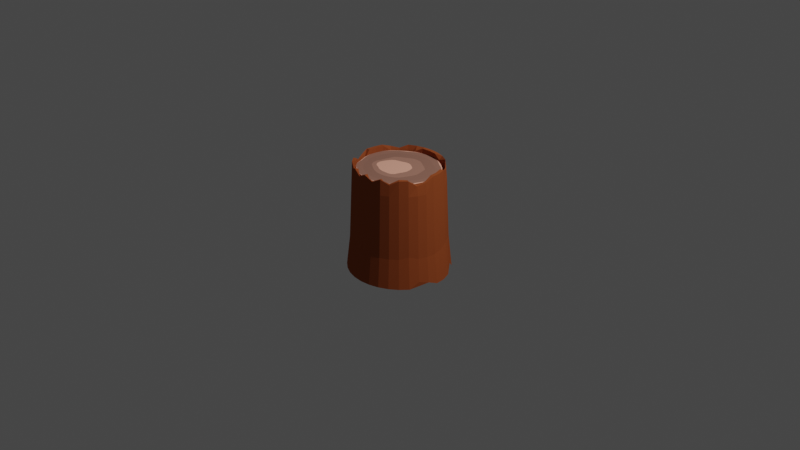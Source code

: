 # Source: tronc.blend  (saved by Blender 2.81.16; exported with 4.5.12 LTS)
import bpy
from mathutils import Matrix  # noqa: F401  (used for matrix-valued properties, if any)

bpy.ops.wm.read_factory_settings(use_empty=True)
scene = bpy.context.scene
scene.name = 'Scene'

# ---- collections
col_collection = bpy.data.collections.new('Collection'); scene.collection.children.link(col_collection)

# ---- materials (node trees are filled in below, after node groups)
mat_material_002 = bpy.data.materials.new('Material.002')
mat_material_002.use_transparent_shadow = False
mat_material_002.diffuse_color = (0.3515, 0.08438, 0.02624, 1.0)
mat_material_003 = bpy.data.materials.new('Material.003')
mat_material_003.use_transparent_shadow = False
mat_material_003.diffuse_color = (1.0, 0.4857, 0.3517, 1.0)
mat_material_004 = bpy.data.materials.new('Material.004')
mat_material_004.use_transparent_shadow = False
mat_material_004.diffuse_color = (0.3493, 0.1738, 0.1277, 1.0)
mat_material_005 = bpy.data.materials.new('Material.005')
mat_material_005.use_transparent_shadow = False
mat_material_005.diffuse_color = (0.3299, 0.1644, 0.1209, 1.0)
mat_material_006 = bpy.data.materials.new('Material.006')
mat_material_006.use_transparent_shadow = False
mat_material_006.diffuse_color = (0.4412, 0.2181, 0.1597, 1.0)

# ---- material node trees

# ---- world
world_world = bpy.data.worlds.new('World'); scene.world = world_world
world_world.use_nodes = True; world_world.node_tree.nodes.clear()
_N = world_world.node_tree.nodes; _L = world_world.node_tree.links
n0 = _N.new('ShaderNodeOutputWorld'); n0.name = 'World Output'; n0.location = (300, 300)
n1 = _N.new('ShaderNodeBackground'); n1.name = 'Background'; n1.location = (10, 300)
n1.inputs[0].default_value = (0.05088, 0.05088, 0.05088, 1.0)
_L.new(n1.outputs[0], n0.inputs[0])
n0.is_active_output = True
world_world.color = (0.05088, 0.05088, 0.05088)
world_world.use_sun_shadow = False
world_world.sun_shadow_jitter_overblur = 0.0

# ---- cameras
cam_camera = bpy.data.cameras.new('Camera')
cam_camera.clip_end = 100.0
cam_camera.ortho_scale = 7.314

# ---- lights
light_light = bpy.data.lights.new('Light', 'POINT')
light_light.transmission_factor = 0.0
light_light.energy = 1000.0
light_light.shadow_soft_size = 0.1
light_light.shadow_maximum_resolution = 0.006
light_light.use_absolute_resolution = True

# ---- meshes
me_cylinder = bpy.data.meshes.new('Cylinder')
me_cylinder.from_pydata([(1.995e-08, 0.8319, -0.6287), (3.33e-08, 0.7194, 0.78), (0.1623, 0.8159, -0.6287), (0.1403, 0.7056, 0.78), (0.3183, 0.7685, -0.6287), (0.277, 0.6685, 0.7337), (0.4622, 0.6917, -0.6287), (0.4077, 0.6097, 0.6248), (0.5882, 0.5882, -0.6287), (0.5191, 0.519, 0.6269), (0.6539, 0.4373, -0.1858), (0.6082, 0.4067, 0.6643), (0.7648, 0.3166, -0.5873), (0.6676, 0.2765, 0.787), (0.8159, 0.1623, -0.6287), (0.7057, 0.1404, 0.7802), (0.8319, 1.14e-07, -0.6287), (0.7194, 1.382e-07, 0.78), (0.8081, -0.1607, -0.5514), (0.7173, -0.143, 0.6305), (0.7531, -0.3122, -0.469), (0.6776, -0.2806, 0.6003), (0.6917, -0.4622, -0.6287), (0.5987, -0.4, 0.7732), (0.5882, -0.5882, -0.6287), (0.5087, -0.5087, 0.78), (0.4622, -0.6917, -0.6287), (0.4073, -0.6096, 0.6148), (0.3183, -0.7685, -0.6287), (0.2756, -0.6653, 0.7719), (0.1623, -0.8159, -0.6287), (0.1435, -0.7214, 0.6036), (-2.511e-07, -0.8319, -0.6287), (-2.011e-07, -0.7194, 0.78), (-0.1623, -0.8159, -0.6287), (-0.1435, -0.7214, 0.6043), (-0.3183, -0.7685, -0.6287), (-0.2756, -0.6654, 0.7713), (-0.4622, -0.6917, -0.6287), (-0.4073, -0.6096, 0.6148), (-0.5882, -0.5882, -0.6287), (-0.5087, -0.5087, 0.78), (-0.6917, -0.4622, -0.6287), (-0.5986, -0.4, 0.7737), (-0.754, -0.3123, -0.4781), (-0.6776, -0.2806, 0.6007), (-0.8074, -0.1604, -0.5443), (-0.7173, -0.143, 0.6305), (-0.8319, 8.545e-07, -0.6287), (-0.7194, 7.786e-07, 0.78), (-0.8159, 0.1623, -0.6287), (-0.7057, 0.1404, 0.7802), (-0.7649, 0.3168, -0.589), (-0.6676, 0.2765, 0.787), (-0.6539, 0.4372, -0.1851), (-0.608, 0.4062, 0.6689), (-0.5882, 0.5882, -0.6287), (-0.5202, 0.5197, 0.6111), (-0.4622, 0.6917, -0.6287), (-0.4078, 0.6095, 0.6258), (-0.3183, 0.7685, -0.6287), (-0.2772, 0.6688, 0.7297), (-0.1623, 0.8159, -0.6287), (-0.1403, 0.7056, 0.78), (3.773e-08, 0.7194, 0.7137), (0.1403, 0.7056, 0.7137), (0.2744, 0.6627, 0.7156), (0.3977, 0.5952, 0.7017), (0.5074, 0.5073, 0.7024), (0.5974, 0.3991, 0.7119), (0.6665, 0.2761, 0.718), (0.7056, 0.1403, 0.7137), (0.7194, 1.382e-07, 0.7137), (0.7002, -0.1391, 0.7029), (0.6574, -0.2725, 0.6862), (0.598, -0.3996, 0.714), (0.5087, -0.5087, 0.7137), (0.3977, -0.5952, 0.6979), (0.2753, -0.6646, 0.7138), (0.14, -0.7038, 0.6986), (-1.967e-07, -0.7194, 0.7137), (-0.14, -0.7038, 0.6987), (-0.2753, -0.6646, 0.7138), (-0.3977, -0.5952, 0.6979), (-0.5087, -0.5087, 0.7137), (-0.598, -0.3996, 0.714), (-0.6575, -0.2725, 0.6868), (-0.7, -0.139, 0.7024), (-0.7194, 7.786e-07, 0.7137), (-0.7056, 0.1403, 0.7137), (-0.6665, 0.2761, 0.718), (-0.5974, 0.3991, 0.7132), (-0.5074, 0.5073, 0.7001), (-0.3976, 0.595, 0.7015), (-0.2745, 0.6628, 0.7158), (-0.1403, 0.7056, 0.7137), (2.57e-08, 0.7834, 0.78), (0.1528, 0.7684, 0.78), (0.2998, 0.7238, 0.78), (0.4351, 0.6513, 0.7797), (0.5407, 0.5409, 0.7417), (0.6397, 0.4269, 0.7592), (0.7261, 0.3007, 0.7854), (0.7684, 0.1528, 0.78), (0.7834, 1.248e-07, 0.78), (0.7494, -0.1483, 0.7448), (0.6974, -0.2896, 0.7086), (0.6491, -0.4338, 0.779), (0.554, -0.554, 0.78), (0.4237, -0.6341, 0.733), (0.2991, -0.7223, 0.7792), (0.1487, -0.748, 0.7268), (-2.296e-07, -0.7834, 0.78), (-0.1487, -0.748, 0.7271), (-0.2992, -0.7223, 0.7793), (-0.4237, -0.634, 0.7329), (-0.554, -0.554, 0.78), (-0.6491, -0.4338, 0.779), (-0.698, -0.2897, 0.7108), (-0.7492, -0.1482, 0.7439), (-0.7834, 8.222e-07, 0.78), (-0.7684, 0.1528, 0.78), (-0.7261, 0.3008, 0.7854), (-0.6405, 0.4276, 0.7634), (-0.5399, 0.5404, 0.7362), (-0.4351, 0.6513, 0.7797), (-0.2998, 0.7238, 0.78), (-0.1528, 0.7684, 0.78), (2.57e-08, 0.7834, 0.78), (0.1528, 0.7684, 0.78), (0.2998, 0.7238, 0.78), (0.4352, 0.6514, 0.7795), (0.5488, 0.5488, 0.729), (0.6478, 0.4325, 0.7439), (0.7261, 0.3007, 0.7854), (0.7684, 0.1528, 0.78), (0.7834, 1.248e-07, 0.78), (0.7597, -0.1506, 0.7202), (0.7111, -0.295, 0.6965), (0.6509, -0.4349, 0.7742), (0.554, -0.554, 0.78), (0.43, -0.6435, 0.7185), (0.2996, -0.7234, 0.7762), (0.151, -0.7594, 0.7187), (-2.296e-07, -0.7834, 0.78), (-0.151, -0.7595, 0.719), (-0.2996, -0.7234, 0.7761), (-0.43, -0.6435, 0.7183), (-0.554, -0.554, 0.78), (-0.6509, -0.4349, 0.7742), (-0.7115, -0.2951, 0.6985), (-0.7596, -0.1505, 0.7196), (-0.7834, 8.222e-07, 0.78), (-0.7684, 0.1528, 0.78), (-0.7261, 0.3008, 0.7854), (-0.6482, 0.4329, 0.7475), (-0.5483, 0.5485, 0.7252), (-0.4352, 0.6514, 0.7795), (-0.2998, 0.7238, 0.78), (-0.1528, 0.7684, 0.78), (1.115e-08, 0.9059, -0.6531), (0.1767, 0.8885, -0.6531), (0.3467, 0.837, -0.6531), (0.5033, 0.7532, -0.6531), (0.6406, 0.6406, -0.6531), (0.732, 0.4892, -0.5497), (0.8344, 0.3456, -0.6417), (0.8885, 0.1767, -0.6531), (0.9059, 9.854e-08, -0.6531), (0.8763, -0.1741, -0.6023), (0.8176, -0.339, -0.5686), (0.7532, -0.5033, -0.6531), (0.6406, -0.6406, -0.6531), (0.5033, -0.7532, -0.6531), (0.3467, -0.837, -0.6531), (0.1767, -0.8885, -0.6531), (-2.84e-07, -0.9059, -0.6531), (-0.1767, -0.8885, -0.6531), (-0.3467, -0.8369, -0.6531), (-0.5033, -0.7532, -0.6531), (-0.6406, -0.6406, -0.6531), (-0.7532, -0.5033, -0.6531), (-0.8183, -0.3391, -0.5714), (-0.8755, -0.1738, -0.5989), (-0.9059, 9.049e-07, -0.6531), (-0.8885, 0.1767, -0.6531), (-0.8344, 0.3456, -0.6417), (-0.732, 0.4892, -0.5497), (-0.6406, 0.6406, -0.6531), (-0.5033, 0.7532, -0.6531), (-0.3467, 0.837, -0.6531), (-0.1767, 0.8885, -0.6531), (-0.5967, -0.5967, -0.2565), (-0.4688, -0.7016, -0.2602), (0.827, 0.1644, -0.2335), (0.7769, 0.3214, -0.1983), (-0.7012, -0.4685, -0.2253), (0.8439, 1.118e-07, -0.2602), (-0.7796, -0.3229, -0.2602), (0.8276, -0.1646, -0.2602), (-0.8276, -0.1646, -0.2602), (0.7796, -0.3229, -0.2602), (-0.8439, 8.629e-07, -0.2602), (0.7012, -0.4685, -0.2256), (-0.827, 0.1644, -0.2335), (0.5967, -0.5967, -0.2561), (-0.7769, 0.3214, -0.1983), (0.4688, -0.7016, -0.2602), (-0.6954, 0.4646, -0.1776), (0.3229, -0.7796, -0.2602), (0.1646, 0.8276, -0.2602), (2.046e-08, 0.8439, -0.2602), (-0.5957, 0.5959, -0.2132), (0.1646, -0.8276, -0.2602), (0.3229, 0.7796, -0.2602), (-0.4688, 0.7016, -0.2601), (-2.545e-07, -0.8439, -0.2602), (0.4688, 0.7016, -0.2601), (-0.3229, 0.7796, -0.2602), (-0.1646, -0.8276, -0.2602), (0.5958, 0.5959, -0.2143), (-0.1646, 0.8276, -0.2602), (-0.3229, -0.7796, -0.2602), (0.6954, 0.4646, -0.1778), (0.1403, 0.7056, 0.7137), (3.773e-08, 0.7194, 0.7137), (0.2742, 0.6621, 0.7138), (0.3947, 0.591, 0.7122), (0.5049, 0.5049, 0.7134), (0.5959, 0.398, 0.717), (0.6665, 0.2761, 0.718), (0.7056, 0.1403, 0.7137), (0.7194, 1.382e-07, 0.7137), (0.6948, -0.1377, 0.7125), (0.6479, -0.2687, 0.7082), (0.598, -0.3996, 0.7137), (0.5087, -0.5087, 0.7137), (0.3949, -0.591, 0.7112), (0.2753, -0.6646, 0.7137), (0.1393, -0.7003, 0.7117), (-1.967e-07, -0.7194, 0.7137), (-0.1393, -0.7003, 0.7118), (-0.2753, -0.6646, 0.7137), (-0.3949, -0.591, 0.7112), (-0.5087, -0.5087, 0.7137), (-0.598, -0.3996, 0.7137), (-0.6476, -0.2686, 0.7084), (-0.6945, -0.1375, 0.7124), (-0.7194, 7.786e-07, 0.7137), (-0.7056, 0.1403, 0.7137), (-0.6665, 0.2761, 0.718), (-0.5954, 0.3978, 0.7172), (-0.5037, 0.5037, 0.7131), (-0.3945, 0.5909, 0.7121), (-0.274, 0.6619, 0.7137), (-0.1403, 0.7056, 0.7137), (0.003965, 0.01896, 0.7137), (-0.000427, 0.0274, 0.7137), (-0.007564, 0.03218, 0.7137), (-0.01803, 0.03926, 0.7137), (-0.03412, 0.04701, 0.7137), (-0.08461, 0.07486, 0.7137), (-0.2008, 0.1047, 0.7137), (-0.2684, 0.08536, 0.7137), (-0.3079, 0.04115, 0.7137), (-0.3343, -0.01556, 0.7137), (-0.3472, -0.08, 0.7137), (-0.3342, -0.1429, 0.7137), (-0.2901, -0.1938, 0.7137), (-0.2167, -0.226, 0.7137), (-0.1688, -0.2583, 0.7137), (-0.1151, -0.2779, 0.7137), (-0.05986, -0.2857, 0.7137), (-0.006905, -0.284, 0.7137), (0.04245, -0.2789, 0.7137), (0.08148, -0.2523, 0.7137), (0.09084, -0.1819, 0.7137), (0.03705, -0.03768, 0.7137), (0.02836, -0.01863, 0.7137), (0.02479, -0.009834, 0.7137), (0.02226, -0.003942, 0.7137), (0.02024, 0.0005046, 0.7137), (0.01854, 0.004194, 0.7137), (0.01649, 0.007347, 0.7137), (0.01394, 0.009856, 0.7137), (0.01121, 0.01174, 0.7137), (0.007948, 0.01198, 0.7137), (0.006628, 0.01536, 0.7137), (3.773e-08, 0.7194, 0.7137), (0.1403, 0.7056, 0.7137), (-0.1403, 0.7056, 0.7137), (-0.2697, 0.6518, 0.7137), (-0.3777, 0.5659, 0.7136), (-0.4939, 0.494, 0.7147), (-0.5865, 0.3915, 0.7172), (-0.6665, 0.2761, 0.718), (-0.7056, 0.1403, 0.7137), (-0.7194, 7.786e-07, 0.7137), (-0.6786, -0.134, 0.7136), (-0.6264, -0.2601, 0.7132), (-0.5973, -0.3992, 0.7137), (-0.5087, -0.5087, 0.7137), (-0.3847, -0.5758, 0.7134), (-0.2752, -0.6643, 0.7137), (-0.1364, -0.6858, 0.7135), (-1.967e-07, -0.7194, 0.7137), (0.1364, -0.6858, 0.7135), (0.2752, -0.6643, 0.7137), (0.3847, -0.5758, 0.7134), (0.5087, -0.5087, 0.7137), (0.5974, -0.3992, 0.7137), (0.6265, -0.26, 0.713), (0.6784, -0.1339, 0.7136), (0.7194, 1.382e-07, 0.7137), (0.7056, 0.1403, 0.7137), (0.6665, 0.2761, 0.718), (0.5864, 0.3914, 0.7172), (0.4937, 0.4938, 0.7146), (0.3784, 0.5674, 0.7136), (0.2688, 0.6504, 0.7137), (-1.588e-08, 0.6048, 0.7137), (0.118, 0.5932, 0.7137), (-0.118, 0.5932, 0.7137), (-0.2246, 0.5432, 0.7137), (-0.3215, 0.4802, 0.7137), (-0.4258, 0.4256, 0.7137), (-0.5029, 0.336, 0.7137), (-0.5589, 0.2315, 0.7138), (-0.5931, 0.118, 0.7137), (-0.6048, 6.804e-07, 0.7137), (-0.5893, -0.1171, 0.7137), (-0.5373, -0.2224, 0.7137), (-0.4914, -0.329, 0.7137), (-0.4277, -0.4277, 0.7137), (-0.336, -0.5029, 0.7137), (-0.2315, -0.5588, 0.7137), (-0.118, -0.5932, 0.7137), (-1.722e-07, -0.6048, 0.7137), (0.118, -0.5932, 0.7137), (0.2315, -0.5588, 0.7137), (0.336, -0.5029, 0.7137), (0.4277, -0.4277, 0.7137), (0.4927, -0.3295, 0.7137), (0.5363, -0.2217, 0.7137), (0.5888, -0.1169, 0.7137), (0.6048, 1.138e-07, 0.7137), (0.5931, 0.118, 0.7137), (0.5589, 0.2315, 0.7138), (0.5029, 0.336, 0.7137), (0.4258, 0.4256, 0.7137), (0.3221, 0.4817, 0.7137), (0.2236, 0.5417, 0.7137), (-1.128e-07, 0.4345, 0.7137), (0.08469, 0.4259, 0.7137), (-0.0847, 0.4259, 0.7137), (-0.1591, 0.3855, 0.7137), (-0.2295, 0.3419, 0.7137), (-0.3011, 0.2997, 0.7137), (-0.3607, 0.241, 0.7137), (-0.3842, 0.1602, 0.7137), (-0.4055, 0.08044, 0.7137), (-0.4178, -0.001263, 0.7137), (-0.4483, -0.09327, 0.7137), (-0.435, -0.1822, 0.7137), (-0.3897, -0.2588, 0.7137), (-0.3121, -0.3117, 0.7137), (-0.2414, -0.3613, 0.7137), (-0.1663, -0.4015, 0.7137), (-0.08477, -0.4262, 0.7137), (-1.703e-07, -0.4345, 0.7137), (0.08477, -0.4262, 0.7137), (0.1663, -0.4015, 0.7137), (0.2414, -0.3613, 0.7137), (0.3042, -0.3056, 0.7137), (0.3401, -0.2308, 0.7137), (0.3705, -0.1549, 0.7137), (0.3984, -0.07967, 0.7137), (0.413, -0.001342, 0.7137), (0.4008, 0.0797, 0.7137), (0.3816, 0.1594, 0.7137), (0.3602, 0.2408, 0.7137), (0.2959, 0.2953, 0.7137), (0.2251, 0.3375, 0.7137), (0.1566, 0.3818, 0.7137), (-0.0009434, 0.2256, 0.7137), (0.04203, 0.2169, 0.7137), (-0.04539, 0.2234, 0.7137), (-0.08846, 0.21, 0.7137), (-0.1325, 0.1928, 0.7137), (-0.1858, 0.1773, 0.7137), (-0.2534, 0.1552, 0.7137), (-0.3034, 0.1117, 0.7137), (-0.3352, 0.05419, 0.7137), (-0.3601, -0.01048, 0.7137), (-0.3782, -0.08377, 0.7137), (-0.367, -0.1555, 0.7137), (-0.3226, -0.2142, 0.7137), (-0.2455, -0.2497, 0.7137), (-0.189, -0.2856, 0.7137), (-0.1287, -0.3095, 0.7137), (-0.06578, -0.319, 0.7137), (-0.004082, -0.3164, 0.7137), (0.05596, -0.3159, 0.7137), (0.1126, -0.3008, 0.7137), (0.1542, -0.2565, 0.7137), (0.1728, -0.1836, 0.7137), (0.1925, -0.1328, 0.7137), (0.2068, -0.08747, 0.7137), (0.2167, -0.04427, 0.7137), (0.2147, -0.001016, 0.7137), (0.2077, 0.04127, 0.7137), (0.1965, 0.08221, 0.7137), (0.1804, 0.1209, 0.7137), (0.1509, 0.1506, 0.7137), (0.1161, 0.1743, 0.7137), (0.08033, 0.1971, 0.7137), (-0.4419, -0.6613, 0.5752), (0.7348, 0.3044, 0.5752), (2.467e-08, 0.7953, 0.5752), (-0.5624, -0.5624, 0.5752), (0.7801, 0.1552, 0.5752), (-0.6613, -0.4419, 0.5752), (0.7953, 1.222e-07, 0.5752), (-0.7348, -0.3044, 0.5752), (0.7801, -0.1552, 0.5752), (-0.7801, -0.1552, 0.5752), (0.7348, -0.3044, 0.5752), (-0.7953, 8.302e-07, 0.5752), (0.6613, -0.4419, 0.5752), (-0.7801, 0.1552, 0.5752), (0.5624, -0.5624, 0.5752), (-0.7348, 0.3044, 0.5752), (0.4419, -0.6613, 0.5752), (-0.6613, 0.4419, 0.5752), (0.3044, -0.7348, 0.5752), (0.1552, 0.7801, 0.5752), (-0.5624, 0.5624, 0.5752), (0.1552, -0.7801, 0.5752), (0.3044, 0.7348, 0.5752), (-0.4419, 0.6613, 0.5752), (-2.345e-07, -0.7953, 0.5752), (0.4419, 0.6613, 0.5752), (-0.3044, 0.7348, 0.5752), (-0.1552, -0.7801, 0.5752), (0.5624, 0.5624, 0.5752), (-0.1552, 0.7801, 0.5752), (-0.3044, -0.7348, 0.5752), (0.6613, 0.4419, 0.5752), (-0.574, -0.574, 0.2927), (0.7961, 0.1584, 0.2927), (-0.6749, -0.451, 0.2927), (0.8117, 1.187e-07, 0.2927), (-0.75, -0.3106, 0.2927), (0.7961, -0.1584, 0.2927), (-0.7961, -0.1584, 0.2927), (0.75, -0.3106, 0.2927), (-0.8117, 8.412e-07, 0.2927), (0.6749, -0.451, 0.2927), (-0.7961, 0.1584, 0.2927), (0.574, -0.574, 0.2927), (-0.75, 0.3106, 0.2927), (0.451, -0.6749, 0.2927), (-0.6749, 0.451, 0.2927), (0.3106, -0.75, 0.2927), (0.1584, 0.7961, 0.2927), (-0.574, 0.574, 0.2927), (0.1584, -0.7961, 0.2927), (0.3106, 0.75, 0.2927), (-0.451, 0.6749, 0.2927), (-2.413e-07, -0.8117, 0.2927), (0.451, 0.6749, 0.2927), (-0.3106, 0.75, 0.2927), (-0.1584, -0.7961, 0.2927), (0.574, 0.574, 0.2927), (-0.1584, 0.7961, 0.2927), (-0.3106, -0.75, 0.2927), (0.6749, 0.451, 0.2927), (-0.451, -0.6749, 0.2927), (0.75, 0.3106, 0.2927), (2.324e-08, 0.8117, 0.2927), (-0.0008293, 0.9222, 0.3449), (1.608e-07, 0.9236, 0.5397), (0.1079, 0.913, 0.5397), (-0.1079, 0.913, 0.5397), (0.09313, 0.9081, 0.3799), (-0.09646, 0.9096, 0.3742), (-0.001696, 0.9665, 0.4132), (1.539e-07, 0.9868, 0.5434), (0.1075, 0.976, 0.5428), (-0.1075, 0.976, 0.5428), (0.06974, 0.9593, 0.425), (-0.07007, 0.9544, 0.4348)], [], [(0, 1, 3, 2), (2, 3, 5, 4), (4, 5, 7, 6), (6, 7, 9, 8), (8, 9, 11, 10), (10, 11, 13, 12), (12, 13, 15, 14), (14, 15, 17, 16), (16, 17, 19, 18), (18, 19, 21, 20), (20, 21, 23, 22), (22, 23, 25, 24), (24, 25, 27, 26), (26, 27, 29, 28), (28, 29, 31, 30), (30, 31, 33, 32), (32, 33, 35, 34), (34, 35, 37, 36), (36, 37, 39, 38), (38, 39, 41, 40), (40, 41, 43, 42), (42, 43, 45, 44), (44, 45, 47, 46), (46, 47, 49, 48), (48, 49, 51, 50), (50, 51, 53, 52), (52, 53, 55, 54), (54, 55, 57, 56), (56, 57, 59, 58), (58, 59, 61, 60), (9, 7, 67, 68), (60, 61, 63, 62), (62, 63, 1, 0), (0, 2, 4, 6, 8, 10, 12, 14, 16, 18, 20, 22, 24, 26, 28, 30, 32, 34, 36, 38, 40, 42, 44, 46, 48, 50, 52, 54, 56, 58, 60, 62), (84, 83, 243, 244), (27, 25, 76, 77), (45, 43, 85, 86), (63, 61, 94, 95), (19, 17, 72, 73), (37, 35, 81, 82), (55, 53, 90, 91), (11, 9, 68, 69), (29, 27, 77, 78), (3, 1, 64, 65), (47, 45, 86, 87), (1, 63, 95, 64), (21, 19, 73, 74), (39, 37, 82, 83), (57, 55, 91, 92), (13, 11, 69, 70), (31, 29, 78, 79), (49, 47, 87, 88), (5, 3, 65, 66), (23, 21, 74, 75), (41, 39, 83, 84), (59, 57, 92, 93), (15, 13, 70, 71), (33, 31, 79, 80), (51, 49, 88, 89), (7, 5, 66, 67), (25, 23, 75, 76), (43, 41, 84, 85), (61, 59, 93, 94), (17, 15, 71, 72), (35, 33, 80, 81), (53, 51, 89, 90), (7, 9, 100, 99), (25, 27, 109, 108), (43, 45, 118, 117), (61, 63, 127, 126), (17, 19, 105, 104), (35, 37, 114, 113), (53, 55, 123, 122), (9, 11, 101, 100), (27, 29, 110, 109), (1, 3, 97, 96), (45, 47, 119, 118), (63, 1, 96, 127), (19, 21, 106, 105), (37, 39, 115, 114), (55, 57, 124, 123), (11, 13, 102, 101), (29, 31, 111, 110), (47, 49, 120, 119), (3, 5, 98, 97), (21, 23, 107, 106), (39, 41, 116, 115), (57, 59, 125, 124), (13, 15, 103, 102), (31, 33, 112, 111), (49, 51, 121, 120), (5, 7, 99, 98), (23, 25, 108, 107), (41, 43, 117, 116), (59, 61, 126, 125), (15, 17, 104, 103), (33, 35, 113, 112), (51, 53, 122, 121), (107, 108, 140, 139), (121, 122, 154, 153), (108, 109, 141, 140), (122, 123, 155, 154), (109, 110, 142, 141), (96, 97, 129, 128), (123, 124, 156, 155), (110, 111, 143, 142), (97, 98, 130, 129), (124, 125, 157, 156), (111, 112, 144, 143), (98, 99, 131, 130), (125, 126, 158, 157), (112, 113, 145, 144), (99, 100, 132, 131), (126, 127, 159, 158), (113, 114, 146, 145), (100, 101, 133, 132), (127, 96, 128, 159), (114, 115, 147, 146), (101, 102, 134, 133), (115, 116, 148, 147), (102, 103, 135, 134), (116, 117, 149, 148), (103, 104, 136, 135), (117, 118, 150, 149), (104, 105, 137, 136), (118, 119, 151, 150), (105, 106, 138, 137), (119, 120, 152, 151), (106, 107, 139, 138), (120, 121, 153, 152), (193, 192, 180, 179), (195, 194, 167, 166), (192, 196, 181, 180), (194, 197, 168, 167), (196, 198, 182, 181), (197, 199, 169, 168), (198, 200, 183, 182), (199, 201, 170, 169), (200, 202, 184, 183), (201, 203, 171, 170), (202, 204, 185, 184), (203, 205, 172, 171), (204, 206, 186, 185), (205, 207, 173, 172), (206, 208, 187, 186), (207, 209, 174, 173), (211, 210, 161, 160), (208, 212, 188, 187), (209, 213, 175, 174), (210, 214, 162, 161), (212, 215, 189, 188), (213, 216, 176, 175), (214, 217, 163, 162), (215, 218, 190, 189), (216, 219, 177, 176), (217, 220, 164, 163), (218, 221, 191, 190), (219, 222, 178, 177), (220, 223, 165, 164), (221, 211, 160, 191), (222, 193, 179, 178), (223, 195, 166, 165), (161, 162, 163, 164, 165, 166, 167, 168, 169, 170, 171, 172, 173, 174, 175, 176, 177, 178, 179, 180, 181, 182, 183, 184, 185, 186, 187, 188, 189, 190, 191, 160), (476, 478, 195, 223), (475, 477, 193, 222), (474, 479, 211, 221), (473, 476, 223, 220), (472, 475, 222, 219), (471, 474, 221, 218), (470, 473, 220, 217), (469, 472, 219, 216), (468, 471, 218, 215), (467, 470, 217, 214), (466, 469, 216, 213), (465, 468, 215, 212), (464, 467, 214, 210), (463, 466, 213, 209), (462, 465, 212, 208), (479, 464, 210, 211), (461, 463, 209, 207), (460, 462, 208, 206), (459, 461, 207, 205), (458, 460, 206, 204), (457, 459, 205, 203), (456, 458, 204, 202), (455, 457, 203, 201), (454, 456, 202, 200), (453, 455, 201, 199), (452, 454, 200, 198), (451, 453, 199, 197), (450, 452, 198, 196), (449, 451, 197, 194), (448, 450, 196, 192), (478, 449, 194, 195), (477, 448, 192, 193), (71, 70, 230, 231), (85, 84, 244, 245), (72, 71, 231, 232), (86, 85, 245, 246), (73, 72, 232, 233), (87, 86, 246, 247), (74, 73, 233, 234), (88, 87, 247, 248), (75, 74, 234, 235), (89, 88, 248, 249), (76, 75, 235, 236), (90, 89, 249, 250), (77, 76, 236, 237), (91, 90, 250, 251), (78, 77, 237, 238), (65, 64, 225, 224), (92, 91, 251, 252), (79, 78, 238, 239), (66, 65, 224, 226), (93, 92, 252, 253), (80, 79, 239, 240), (67, 66, 226, 227), (94, 93, 253, 254), (81, 80, 240, 241), (68, 67, 227, 228), (95, 94, 254, 255), (82, 81, 241, 242), (69, 68, 228, 229), (64, 95, 255, 225), (83, 82, 242, 243), (70, 69, 229, 230), (256, 257, 258, 259, 260, 261, 262, 263, 264, 265, 266, 267, 268, 269, 270, 271, 272, 273, 274, 275, 276, 277, 278, 279, 280, 281, 282, 283, 284, 285, 286, 287), (225, 288, 289, 224), (255, 290, 288, 225), (254, 291, 290, 255), (253, 292, 291, 254), (252, 293, 292, 253), (251, 294, 293, 252), (250, 295, 294, 251), (249, 296, 295, 250), (248, 297, 296, 249), (247, 298, 297, 248), (246, 299, 298, 247), (245, 300, 299, 246), (244, 301, 300, 245), (243, 302, 301, 244), (242, 303, 302, 243), (241, 304, 303, 242), (240, 305, 304, 241), (239, 306, 305, 240), (238, 307, 306, 239), (237, 308, 307, 238), (236, 309, 308, 237), (235, 310, 309, 236), (234, 311, 310, 235), (233, 312, 311, 234), (232, 313, 312, 233), (231, 314, 313, 232), (230, 315, 314, 231), (229, 316, 315, 230), (228, 317, 316, 229), (227, 318, 317, 228), (226, 319, 318, 227), (224, 289, 319, 226), (320, 321, 289, 288), (322, 320, 288, 290), (323, 322, 290, 291), (324, 323, 291, 292), (325, 324, 292, 293), (326, 325, 293, 294), (327, 326, 294, 295), (328, 327, 295, 296), (329, 328, 296, 297), (330, 329, 297, 298), (331, 330, 298, 299), (332, 331, 299, 300), (333, 332, 300, 301), (334, 333, 301, 302), (335, 334, 302, 303), (336, 335, 303, 304), (337, 336, 304, 305), (338, 337, 305, 306), (339, 338, 306, 307), (340, 339, 307, 308), (341, 340, 308, 309), (342, 341, 309, 310), (343, 342, 310, 311), (344, 343, 311, 312), (345, 344, 312, 313), (346, 345, 313, 314), (347, 346, 314, 315), (348, 347, 315, 316), (349, 348, 316, 317), (350, 349, 317, 318), (351, 350, 318, 319), (321, 351, 319, 289), (352, 353, 321, 320), (354, 352, 320, 322), (355, 354, 322, 323), (356, 355, 323, 324), (357, 356, 324, 325), (358, 357, 325, 326), (359, 358, 326, 327), (360, 359, 327, 328), (361, 360, 328, 329), (362, 361, 329, 330), (363, 362, 330, 331), (364, 363, 331, 332), (365, 364, 332, 333), (366, 365, 333, 334), (367, 366, 334, 335), (368, 367, 335, 336), (369, 368, 336, 337), (370, 369, 337, 338), (371, 370, 338, 339), (372, 371, 339, 340), (373, 372, 340, 341), (374, 373, 341, 342), (375, 374, 342, 343), (376, 375, 343, 344), (377, 376, 344, 345), (378, 377, 345, 346), (379, 378, 346, 347), (380, 379, 347, 348), (381, 380, 348, 349), (382, 381, 349, 350), (383, 382, 350, 351), (353, 383, 351, 321), (384, 385, 353, 352), (386, 384, 352, 354), (387, 386, 354, 355), (388, 387, 355, 356), (389, 388, 356, 357), (390, 389, 357, 358), (391, 390, 358, 359), (392, 391, 359, 360), (393, 392, 360, 361), (394, 393, 361, 362), (395, 394, 362, 363), (396, 395, 363, 364), (397, 396, 364, 365), (398, 397, 365, 366), (399, 398, 366, 367), (400, 399, 367, 368), (401, 400, 368, 369), (402, 401, 369, 370), (403, 402, 370, 371), (404, 403, 371, 372), (405, 404, 372, 373), (406, 405, 373, 374), (407, 406, 374, 375), (408, 407, 375, 376), (409, 408, 376, 377), (410, 409, 377, 378), (411, 410, 378, 379), (412, 411, 379, 380), (413, 412, 380, 381), (414, 413, 381, 382), (415, 414, 382, 383), (385, 415, 383, 353), (257, 256, 385, 384), (258, 257, 384, 386), (259, 258, 386, 387), (260, 259, 387, 388), (261, 260, 388, 389), (262, 261, 389, 390), (263, 262, 390, 391), (264, 263, 391, 392), (265, 264, 392, 393), (266, 265, 393, 394), (267, 266, 394, 395), (268, 267, 395, 396), (269, 268, 396, 397), (270, 269, 397, 398), (271, 270, 398, 399), (272, 271, 399, 400), (273, 272, 400, 401), (274, 273, 401, 402), (275, 274, 402, 403), (276, 275, 403, 404), (277, 276, 404, 405), (278, 277, 405, 406), (279, 278, 406, 407), (280, 279, 407, 408), (281, 280, 408, 409), (282, 281, 409, 410), (283, 282, 410, 411), (284, 283, 411, 412), (285, 284, 412, 413), (286, 285, 413, 414), (287, 286, 414, 415), (256, 287, 415, 385), (147, 148, 419, 416), (134, 135, 420, 417), (148, 149, 421, 419), (135, 136, 422, 420), (149, 150, 423, 421), (136, 137, 424, 422), (150, 151, 425, 423), (137, 138, 426, 424), (151, 152, 427, 425), (138, 139, 428, 426), (152, 153, 429, 427), (139, 140, 430, 428), (153, 154, 431, 429), (140, 141, 432, 430), (154, 155, 433, 431), (141, 142, 434, 432), (128, 129, 435, 418), (155, 156, 436, 433), (142, 143, 437, 434), (129, 130, 438, 435), (156, 157, 439, 436), (143, 144, 440, 437), (130, 131, 441, 438), (157, 158, 442, 439), (144, 145, 443, 440), (131, 132, 444, 441), (158, 159, 445, 442), (145, 146, 446, 443), (132, 133, 447, 444), (159, 128, 418, 445), (146, 147, 416, 446), (133, 134, 417, 447), (416, 419, 448, 477), (417, 420, 449, 478), (419, 421, 450, 448), (420, 422, 451, 449), (421, 423, 452, 450), (422, 424, 453, 451), (423, 425, 454, 452), (424, 426, 455, 453), (425, 427, 456, 454), (426, 428, 457, 455), (427, 429, 458, 456), (428, 430, 459, 457), (429, 431, 460, 458), (430, 432, 461, 459), (431, 433, 462, 460), (432, 434, 463, 461), (445, 418, 481, 483), (433, 436, 465, 462), (434, 437, 466, 463), (435, 438, 467, 464), (436, 439, 468, 465), (437, 440, 469, 466), (438, 441, 470, 467), (439, 442, 471, 468), (440, 443, 472, 469), (441, 444, 473, 470), (442, 445, 474, 471), (443, 446, 475, 472), (444, 447, 476, 473), (435, 464, 484, 482), (446, 416, 477, 475), (447, 417, 478, 476), (482, 484, 490, 488), (484, 480, 486, 490), (479, 474, 485, 480), (418, 435, 482, 481), (464, 479, 480, 484), (474, 445, 483, 485), (487, 488, 490, 486), (489, 487, 486, 491), (481, 482, 488, 487), (480, 485, 491, 486), (485, 483, 489, 491), (483, 481, 487, 489)])
me_cylinder.polygons.foreach_set('material_index', [0, 0, 0, 0, 0, 0, 0, 0, 0, 0, 0, 0, 0, 0, 0, 0, 0, 0, 0, 0, 0, 0, 0, 0, 0, 0, 0, 0, 0, 0, 0, 0, 0, 0, 0, 0, 0, 0, 0, 0, 0, 0, 0, 0, 0, 0, 0, 0, 0, 0, 0, 0, 0, 0, 0, 0, 0, 0, 0, 0, 0, 0, 0, 0, 0, 0, 0, 0, 0, 0, 0, 0, 0, 0, 0, 0, 0, 0, 0, 0, 0, 0, 0, 0, 0, 0, 0, 0, 0, 0, 0, 0, 0, 0, 0, 0, 0, 0, 0, 0, 0, 0, 0, 0, 0, 0, 0, 0, 0, 0, 0, 0, 0, 0, 0, 0, 0, 0, 0, 0, 0, 0, 0, 0, 0, 0, 0, 0, 0, 0, 0, 0, 0, 0, 0, 0, 0, 0, 0, 0, 0, 0, 0, 0, 0, 0, 0, 0, 0, 0, 0, 0, 0, 0, 0, 0, 0, 0, 0, 0, 0, 0, 0, 0, 0, 0, 0, 0, 0, 0, 0, 0, 0, 0, 0, 0, 0, 0, 0, 0, 0, 0, 0, 0, 0, 0, 0, 0, 0, 0, 0, 0, 0, 0, 0, 0, 0, 0, 0, 0, 0, 0, 0, 0, 0, 0, 0, 0, 0, 0, 0, 0, 0, 0, 0, 0, 0, 0, 0, 0, 0, 0, 0, 0, 0, 0, 1, 1, 1, 1, 1, 1, 1, 1, 1, 1, 1, 1, 1, 1, 1, 1, 1, 1, 1, 1, 1, 1, 1, 1, 1, 1, 1, 1, 1, 1, 1, 1, 1, 2, 2, 2, 2, 2, 2, 2, 2, 2, 2, 2, 2, 2, 2, 2, 2, 2, 2, 2, 2, 2, 2, 2, 2, 2, 2, 2, 2, 2, 2, 2, 2, 3, 3, 3, 3, 3, 3, 3, 3, 3, 3, 3, 3, 3, 3, 3, 3, 3, 3, 3, 3, 3, 3, 3, 3, 3, 3, 3, 3, 3, 3, 3, 3, 4, 4, 4, 4, 4, 4, 4, 4, 4, 4, 4, 4, 4, 4, 4, 4, 4, 4, 4, 4, 4, 4, 4, 4, 4, 4, 4, 4, 4, 4, 4, 4, 1, 1, 1, 1, 1, 1, 1, 1, 1, 1, 1, 1, 1, 1, 1, 1, 1, 1, 1, 1, 1, 1, 1, 1, 1, 1, 1, 1, 1, 1, 1, 1, 0, 0, 0, 0, 0, 0, 0, 0, 0, 0, 0, 0, 0, 0, 0, 0, 0, 0, 0, 0, 0, 0, 0, 0, 0, 0, 0, 0, 0, 0, 0, 0, 0, 0, 0, 0, 0, 0, 0, 0, 0, 0, 0, 0, 0, 0, 0, 0, 0, 0, 0, 0, 0, 0, 0, 0, 0, 0, 0, 0, 0, 0, 0, 0, 0, 0, 0, 0, 0, 0, 0, 0, 0, 0, 0, 0])
_uv = me_cylinder.uv_layers.new(name='UVMap')
_uv.uv.foreach_set('vector', [1.0, 0.5, 1.0, 1.0, 0.9688, 1.0, 0.9688, 0.5, 0.9688, 0.5, 0.9688, 1.0, 0.9375, 1.0, 0.9375, 0.5, 0.9375, 0.5, 0.9375, 1.0, 0.9062, 1.0, 0.9062, 0.5, 0.9062, 0.5, 0.9062, 1.0, 0.875, 1.0, 0.875, 0.5, 0.875, 0.5, 0.875, 1.0, 0.8438, 1.0, 0.8438, 0.5, 0.8438, 0.5, 0.8438, 1.0, 0.8125, 1.0, 0.8125, 0.5, 0.8125, 0.5, 0.8125, 1.0, 0.7812, 1.0, 0.7812, 0.5, 0.7812, 0.5, 0.7812, 1.0, 0.75, 1.0, 0.75, 0.5, 0.75, 0.5, 0.75, 1.0, 0.7188, 1.0, 0.7188, 0.5, 0.7188, 0.5, 0.7188, 1.0, 0.6875, 1.0, 0.6875, 0.5, 0.6875, 0.5, 0.6875, 1.0, 0.6562, 1.0, 0.6562, 0.5, 0.6562, 0.5, 0.6562, 1.0, 0.625, 1.0, 0.625, 0.5, 0.625, 0.5, 0.625, 1.0, 0.5938, 1.0, 0.5938, 0.5, 0.5938, 0.5, 0.5938, 1.0, 0.5625, 1.0, 0.5625, 0.5, 0.5625, 0.5, 0.5625, 1.0, 0.5312, 1.0, 0.5312, 0.5, 0.5312, 0.5, 0.5312, 1.0, 0.5, 1.0, 0.5, 0.5, 0.5, 0.5, 0.5, 1.0, 0.4688, 1.0, 0.4688, 0.5, 0.4688, 0.5, 0.4688, 1.0, 0.4375, 1.0, 0.4375, 0.5, 0.4375, 0.5, 0.4375, 1.0, 0.4062, 1.0, 0.4062, 0.5, 0.4062, 0.5, 0.4062, 1.0, 0.375, 1.0, 0.375, 0.5, 0.375, 0.5, 0.375, 1.0, 0.3438, 1.0, 0.3438, 0.5, 0.3438, 0.5, 0.3438, 1.0, 0.3125, 1.0, 0.3125, 0.5, 0.3125, 0.5, 0.3125, 1.0, 0.2812, 1.0, 0.2812, 0.5, 0.2812, 0.5, 0.2812, 1.0, 0.25, 1.0, 0.25, 0.5, 0.25, 0.5, 0.25, 1.0, 0.2188, 1.0, 0.2188, 0.5, 0.2188, 0.5, 0.2188, 1.0, 0.1875, 1.0, 0.1875, 0.5, 0.1875, 0.5, 0.1875, 1.0, 0.1562, 1.0, 0.1562, 0.5, 0.1562, 0.5, 0.1562, 1.0, 0.125, 1.0, 0.125, 0.5, 0.125, 0.5, 0.125, 1.0, 0.09375, 1.0, 0.09375, 0.5, 0.09375, 0.5, 0.09375, 1.0, 0.0625, 1.0, 0.0625, 0.5, 0.875, 1.0, 0.9062, 1.0, 0.9062, 1.0, 0.875, 1.0, 0.0625, 0.5, 0.0625, 1.0, 0.03125, 1.0, 0.03125, 0.5, 0.03125, 0.5, 0.03125, 1.0, 0.0, 1.0, 0.0, 0.5, 0.75, 0.49, 0.7968, 0.4854, 0.8418, 0.4717, 0.8833, 0.4496, 0.9197, 0.4197, 0.9496, 0.3833, 0.9717, 0.3418, 0.9854, 0.2968, 0.99, 0.25, 0.9854, 0.2032, 0.9717, 0.1582, 0.9496, 0.1167, 0.9197, 0.08029, 0.8833, 0.05045, 0.8418, 0.02827, 0.7968, 0.01461, 0.75, 0.01, 0.7032, 0.01461, 0.6582, 0.02827, 0.6167, 0.05045, 0.5803, 0.08029, 0.5504, 0.1167, 0.5283, 0.1582, 0.5146, 0.2032, 0.51, 0.25, 0.5146, 0.2968, 0.5283, 0.3418, 0.5504, 0.3833, 0.5803, 0.4197, 0.6167, 0.4496, 0.6582, 0.4717, 0.7032, 0.4854, 0.375, 1.0, 0.4062, 1.0, 0.4062, 1.0, 0.375, 1.0, 0.5938, 1.0, 0.625, 1.0, 0.625, 1.0, 0.5938, 1.0, 0.3125, 1.0, 0.3438, 1.0, 0.3438, 1.0, 0.3125, 1.0, 0.03125, 1.0, 0.0625, 1.0, 0.0625, 1.0, 0.03125, 1.0, 0.7188, 1.0, 0.75, 1.0, 0.75, 1.0, 0.7188, 1.0, 0.4375, 1.0, 0.4688, 1.0, 0.4688, 1.0, 0.4375, 1.0, 0.1562, 1.0, 0.1875, 1.0, 0.1875, 1.0, 0.1562, 1.0, 0.8438, 1.0, 0.875, 1.0, 0.875, 1.0, 0.8438, 1.0, 0.5625, 1.0, 0.5938, 1.0, 0.5938, 1.0, 0.5625, 1.0, 0.9688, 1.0, 1.0, 1.0, 1.0, 1.0, 0.9688, 1.0, 0.2812, 1.0, 0.3125, 1.0, 0.3125, 1.0, 0.2812, 1.0, 0.0, 1.0, 0.03125, 1.0, 0.03125, 1.0, 0.0, 1.0, 0.6875, 1.0, 0.7188, 1.0, 0.7188, 1.0, 0.6875, 1.0, 0.4062, 1.0, 0.4375, 1.0, 0.4375, 1.0, 0.4062, 1.0, 0.125, 1.0, 0.1562, 1.0, 0.1562, 1.0, 0.125, 1.0, 0.8125, 1.0, 0.8438, 1.0, 0.8438, 1.0, 0.8125, 1.0, 0.5312, 1.0, 0.5625, 1.0, 0.5625, 1.0, 0.5312, 1.0, 0.25, 1.0, 0.2812, 1.0, 0.2812, 1.0, 0.25, 1.0, 0.9375, 1.0, 0.9688, 1.0, 0.9688, 1.0, 0.9375, 1.0, 0.6562, 1.0, 0.6875, 1.0, 0.6875, 1.0, 0.6562, 1.0, 0.375, 1.0, 0.4062, 1.0, 0.4062, 1.0, 0.375, 1.0, 0.09375, 1.0, 0.125, 1.0, 0.125, 1.0, 0.09375, 1.0, 0.7812, 1.0, 0.8125, 1.0, 0.8125, 1.0, 0.7812, 1.0, 0.5, 1.0, 0.5312, 1.0, 0.5312, 1.0, 0.5, 1.0, 0.2188, 1.0, 0.25, 1.0, 0.25, 1.0, 0.2188, 1.0, 0.9062, 1.0, 0.9375, 1.0, 0.9375, 1.0, 0.9062, 1.0, 0.625, 1.0, 0.6562, 1.0, 0.6562, 1.0, 0.625, 1.0, 0.3438, 1.0, 0.375, 1.0, 0.375, 1.0, 0.3438, 1.0, 0.0625, 1.0, 0.09375, 1.0, 0.09375, 1.0, 0.0625, 1.0, 0.75, 1.0, 0.7812, 1.0, 0.7812, 1.0, 0.75, 1.0, 0.4688, 1.0, 0.5, 1.0, 0.5, 1.0, 0.4688, 1.0, 0.1875, 1.0, 0.2188, 1.0, 0.2188, 1.0, 0.1875, 1.0, 0.9062, 1.0, 0.875, 1.0, 0.875, 1.0, 0.9062, 1.0, 0.625, 1.0, 0.5938, 1.0, 0.5938, 1.0, 0.625, 1.0, 0.3438, 1.0, 0.3125, 1.0, 0.3125, 1.0, 0.3438, 1.0, 0.0625, 1.0, 0.03125, 1.0, 0.03125, 1.0, 0.0625, 1.0, 0.75, 1.0, 0.7188, 1.0, 0.7188, 1.0, 0.75, 1.0, 0.4688, 1.0, 0.4375, 1.0, 0.4375, 1.0, 0.4688, 1.0, 0.1875, 1.0, 0.1562, 1.0, 0.1562, 1.0, 0.1875, 1.0, 0.875, 1.0, 0.8438, 1.0, 0.8438, 1.0, 0.875, 1.0, 0.5938, 1.0, 0.5625, 1.0, 0.5625, 1.0, 0.5938, 1.0, 1.0, 1.0, 0.9688, 1.0, 0.9688, 1.0, 1.0, 1.0, 0.3125, 1.0, 0.2812, 1.0, 0.2812, 1.0, 0.3125, 1.0, 0.03125, 1.0, 0.0, 1.0, 0.0, 1.0, 0.03125, 1.0, 0.7188, 1.0, 0.6875, 1.0, 0.6875, 1.0, 0.7188, 1.0, 0.4375, 1.0, 0.4062, 1.0, 0.4062, 1.0, 0.4375, 1.0, 0.1562, 1.0, 0.125, 1.0, 0.125, 1.0, 0.1562, 1.0, 0.8438, 1.0, 0.8125, 1.0, 0.8125, 1.0, 0.8438, 1.0, 0.5625, 1.0, 0.5312, 1.0, 0.5312, 1.0, 0.5625, 1.0, 0.2812, 1.0, 0.25, 1.0, 0.25, 1.0, 0.2812, 1.0, 0.9688, 1.0, 0.9375, 1.0, 0.9375, 1.0, 0.9688, 1.0, 0.6875, 1.0, 0.6562, 1.0, 0.6562, 1.0, 0.6875, 1.0, 0.4062, 1.0, 0.375, 1.0, 0.375, 1.0, 0.4062, 1.0, 0.125, 1.0, 0.09375, 1.0, 0.09375, 1.0, 0.125, 1.0, 0.8125, 1.0, 0.7812, 1.0, 0.7812, 1.0, 0.8125, 1.0, 0.5312, 1.0, 0.5, 1.0, 0.5, 1.0, 0.5312, 1.0, 0.25, 1.0, 0.2188, 1.0, 0.2188, 1.0, 0.25, 1.0, 0.9375, 1.0, 0.9062, 1.0, 0.9062, 1.0, 0.9375, 1.0, 0.6562, 1.0, 0.625, 1.0, 0.625, 1.0, 0.6562, 1.0, 0.375, 1.0, 0.3438, 1.0, 0.3438, 1.0, 0.375, 1.0, 0.09375, 1.0, 0.0625, 1.0, 0.0625, 1.0, 0.09375, 1.0, 0.7812, 1.0, 0.75, 1.0, 0.75, 1.0, 0.7812, 1.0, 0.5, 1.0, 0.4688, 1.0, 0.4688, 1.0, 0.5, 1.0, 0.2188, 1.0, 0.1875, 1.0, 0.1875, 1.0, 0.2188, 1.0, 0.6562, 1.0, 0.625, 1.0, 0.625, 1.0, 0.6562, 1.0, 0.2188, 1.0, 0.1875, 1.0, 0.1875, 1.0, 0.2188, 1.0, 0.625, 1.0, 0.5938, 1.0, 0.5938, 1.0, 0.625, 1.0, 0.1875, 1.0, 0.1562, 1.0, 0.1562, 1.0, 0.1875, 1.0, 0.5938, 1.0, 0.5625, 1.0, 0.5625, 1.0, 0.5938, 1.0, 1.0, 1.0, 0.9688, 1.0, 0.9688, 1.0, 1.0, 1.0, 0.1562, 1.0, 0.125, 1.0, 0.125, 1.0, 0.1562, 1.0, 0.5625, 1.0, 0.5312, 1.0, 0.5312, 1.0, 0.5625, 1.0, 0.9688, 1.0, 0.9375, 1.0, 0.9375, 1.0, 0.9688, 1.0, 0.125, 1.0, 0.09375, 1.0, 0.09375, 1.0, 0.125, 1.0, 0.5312, 1.0, 0.5, 1.0, 0.5, 1.0, 0.5312, 1.0, 0.9375, 1.0, 0.9062, 1.0, 0.9062, 1.0, 0.9375, 1.0, 0.09375, 1.0, 0.0625, 1.0, 0.0625, 1.0, 0.09375, 1.0, 0.5, 1.0, 0.4688, 1.0, 0.4688, 1.0, 0.5, 1.0, 0.9062, 1.0, 0.875, 1.0, 0.875, 1.0, 0.9062, 1.0, 0.0625, 1.0, 0.03125, 1.0, 0.03125, 1.0, 0.0625, 1.0, 0.4688, 1.0, 0.4375, 1.0, 0.4375, 1.0, 0.4688, 1.0, 0.875, 1.0, 0.8438, 1.0, 0.8438, 1.0, 0.875, 1.0, 0.03125, 1.0, 0.0, 1.0, 0.0, 1.0, 0.03125, 1.0, 0.4375, 1.0, 0.4062, 1.0, 0.4062, 1.0, 0.4375, 1.0, 0.8438, 1.0, 0.8125, 1.0, 0.8125, 1.0, 0.8438, 1.0, 0.4062, 1.0, 0.375, 1.0, 0.375, 1.0, 0.4062, 1.0, 0.8125, 1.0, 0.7812, 1.0, 0.7812, 1.0, 0.8125, 1.0, 0.375, 1.0, 0.3438, 1.0, 0.3438, 1.0, 0.375, 1.0, 0.7812, 1.0, 0.75, 1.0, 0.75, 1.0, 0.7812, 1.0, 0.3438, 1.0, 0.3125, 1.0, 0.3125, 1.0, 0.3438, 1.0, 0.75, 1.0, 0.7188, 1.0, 0.7188, 1.0, 0.75, 1.0, 0.3125, 1.0, 0.2812, 1.0, 0.2812, 1.0, 0.3125, 1.0, 0.7188, 1.0, 0.6875, 1.0, 0.6875, 1.0, 0.7188, 1.0, 0.2812, 1.0, 0.25, 1.0, 0.25, 1.0, 0.2812, 1.0, 0.6875, 1.0, 0.6562, 1.0, 0.6562, 1.0, 0.6875, 1.0, 0.25, 1.0, 0.2188, 1.0, 0.2188, 1.0, 0.25, 1.0, 0.4062, 1.0, 0.375, 1.0, 0.375, 1.0, 0.4062, 1.0, 0.8125, 1.0, 0.7812, 1.0, 0.7812, 1.0, 0.8125, 1.0, 0.375, 1.0, 0.3438, 1.0, 0.3438, 1.0, 0.375, 1.0, 0.7812, 1.0, 0.75, 1.0, 0.75, 1.0, 0.7812, 1.0, 0.3438, 1.0, 0.3125, 1.0, 0.3125, 1.0, 0.3438, 1.0, 0.75, 1.0, 0.7188, 1.0, 0.7188, 1.0, 0.75, 1.0, 0.3125, 1.0, 0.2812, 1.0, 0.2812, 1.0, 0.3125, 1.0, 0.7188, 1.0, 0.6875, 1.0, 0.6875, 1.0, 0.7188, 1.0, 0.2812, 1.0, 0.25, 1.0, 0.25, 1.0, 0.2812, 1.0, 0.6875, 1.0, 0.6562, 1.0, 0.6562, 1.0, 0.6875, 1.0, 0.25, 1.0, 0.2188, 1.0, 0.2188, 1.0, 0.25, 1.0, 0.6562, 1.0, 0.625, 1.0, 0.625, 1.0, 0.6562, 1.0, 0.2188, 1.0, 0.1875, 1.0, 0.1875, 1.0, 0.2188, 1.0, 0.625, 1.0, 0.5938, 1.0, 0.5938, 1.0, 0.625, 1.0, 0.1875, 1.0, 0.1562, 1.0, 0.1562, 1.0, 0.1875, 1.0, 0.5938, 1.0, 0.5625, 1.0, 0.5625, 1.0, 0.5938, 1.0, 1.0, 1.0, 0.9688, 1.0, 0.9688, 1.0, 1.0, 1.0, 0.1562, 1.0, 0.125, 1.0, 0.125, 1.0, 0.1562, 1.0, 0.5625, 1.0, 0.5312, 1.0, 0.5312, 1.0, 0.5625, 1.0, 0.9688, 1.0, 0.9375, 1.0, 0.9375, 1.0, 0.9688, 1.0, 0.125, 1.0, 0.09375, 1.0, 0.09375, 1.0, 0.125, 1.0, 0.5312, 1.0, 0.5, 1.0, 0.5, 1.0, 0.5312, 1.0, 0.9375, 1.0, 0.9062, 1.0, 0.9062, 1.0, 0.9375, 1.0, 0.09375, 1.0, 0.0625, 1.0, 0.0625, 1.0, 0.09375, 1.0, 0.5, 1.0, 0.4688, 1.0, 0.4688, 1.0, 0.5, 1.0, 0.9062, 1.0, 0.875, 1.0, 0.875, 1.0, 0.9062, 1.0, 0.0625, 1.0, 0.03125, 1.0, 0.03125, 1.0, 0.0625, 1.0, 0.4688, 1.0, 0.4375, 1.0, 0.4375, 1.0, 0.4688, 1.0, 0.875, 1.0, 0.8438, 1.0, 0.8438, 1.0, 0.875, 1.0, 0.03125, 1.0, 0.0, 1.0, 0.0, 1.0, 0.03125, 1.0, 0.4375, 1.0, 0.4062, 1.0, 0.4062, 1.0, 0.4375, 1.0, 0.8438, 1.0, 0.8125, 1.0, 0.8125, 1.0, 0.8438, 1.0, 0.9688, 1.0, 0.9375, 1.0, 0.9062, 1.0, 0.875, 1.0, 0.8438, 1.0, 0.8125, 1.0, 0.7812, 1.0, 0.75, 1.0, 0.7188, 1.0, 0.6875, 1.0, 0.6562, 1.0, 0.625, 1.0, 0.5938, 1.0, 0.5625, 1.0, 0.5312, 1.0, 0.5, 1.0, 0.4688, 1.0, 0.4375, 1.0, 0.4062, 1.0, 0.375, 1.0, 0.3438, 1.0, 0.3125, 1.0, 0.2812, 1.0, 0.25, 1.0, 0.2188, 1.0, 0.1875, 1.0, 0.1562, 1.0, 0.125, 1.0, 0.09375, 1.0, 0.0625, 1.0, 0.03125, 1.0, 0.0, 1.0, 0.8438, 1.0, 0.8125, 1.0, 0.8125, 1.0, 0.8438, 1.0, 0.4375, 1.0, 0.4062, 1.0, 0.4062, 1.0, 0.4375, 1.0, 0.03125, 1.0, 0.0, 1.0, 0.0, 1.0, 0.03125, 1.0, 0.875, 1.0, 0.8438, 1.0, 0.8438, 1.0, 0.875, 1.0, 0.4688, 1.0, 0.4375, 1.0, 0.4375, 1.0, 0.4688, 1.0, 0.0625, 1.0, 0.03125, 1.0, 0.03125, 1.0, 0.0625, 1.0, 0.9062, 1.0, 0.875, 1.0, 0.875, 1.0, 0.9062, 1.0, 0.5, 1.0, 0.4688, 1.0, 0.4688, 1.0, 0.5, 1.0, 0.09375, 1.0, 0.0625, 1.0, 0.0625, 1.0, 0.09375, 1.0, 0.9375, 1.0, 0.9062, 1.0, 0.9062, 1.0, 0.9375, 1.0, 0.5312, 1.0, 0.5, 1.0, 0.5, 1.0, 0.5312, 1.0, 0.125, 1.0, 0.09375, 1.0, 0.09375, 1.0, 0.125, 1.0, 0.9688, 1.0, 0.9375, 1.0, 0.9375, 1.0, 0.9688, 1.0, 0.5625, 1.0, 0.5312, 1.0, 0.5312, 1.0, 0.5625, 1.0, 0.1562, 1.0, 0.125, 1.0, 0.125, 1.0, 0.1562, 1.0, 1.0, 1.0, 0.9688, 1.0, 0.9688, 1.0, 1.0, 1.0, 0.5938, 1.0, 0.5625, 1.0, 0.5625, 1.0, 0.5938, 1.0, 0.1875, 1.0, 0.1562, 1.0, 0.1562, 1.0, 0.1875, 1.0, 0.625, 1.0, 0.5938, 1.0, 0.5938, 1.0, 0.625, 1.0, 0.2188, 1.0, 0.1875, 1.0, 0.1875, 1.0, 0.2188, 1.0, 0.6562, 1.0, 0.625, 1.0, 0.625, 1.0, 0.6562, 1.0, 0.25, 1.0, 0.2188, 1.0, 0.2188, 1.0, 0.25, 1.0, 0.6875, 1.0, 0.6562, 1.0, 0.6562, 1.0, 0.6875, 1.0, 0.2812, 1.0, 0.25, 1.0, 0.25, 1.0, 0.2812, 1.0, 0.7188, 1.0, 0.6875, 1.0, 0.6875, 1.0, 0.7188, 1.0, 0.3125, 1.0, 0.2812, 1.0, 0.2812, 1.0, 0.3125, 1.0, 0.75, 1.0, 0.7188, 1.0, 0.7188, 1.0, 0.75, 1.0, 0.3438, 1.0, 0.3125, 1.0, 0.3125, 1.0, 0.3438, 1.0, 0.7813, 1.0, 0.75, 1.0, 0.75, 1.0, 0.7812, 1.0, 0.375, 1.0, 0.3438, 1.0, 0.3438, 1.0, 0.375, 1.0, 0.8125, 1.0, 0.7813, 1.0, 0.7812, 1.0, 0.8125, 1.0, 0.4062, 1.0, 0.375, 1.0, 0.375, 1.0, 0.4062, 1.0, 0.7812, 1.0, 0.8125, 1.0, 0.8125, 1.0, 0.7812, 1.0, 0.3438, 1.0, 0.375, 1.0, 0.375, 1.0, 0.3438, 1.0, 0.75, 1.0, 0.7812, 1.0, 0.7812, 1.0, 0.75, 1.0, 0.3125, 1.0, 0.3438, 1.0, 0.3438, 1.0, 0.3125, 1.0, 0.7188, 1.0, 0.75, 1.0, 0.75, 1.0, 0.7188, 1.0, 0.2812, 1.0, 0.3125, 1.0, 0.3125, 1.0, 0.2812, 1.0, 0.6875, 1.0, 0.7188, 1.0, 0.7188, 1.0, 0.6875, 1.0, 0.25, 1.0, 0.2812, 1.0, 0.2812, 1.0, 0.25, 1.0, 0.6562, 1.0, 0.6875, 1.0, 0.6875, 1.0, 0.6562, 1.0, 0.2188, 1.0, 0.25, 1.0, 0.25, 1.0, 0.2188, 1.0, 0.625, 1.0, 0.6562, 1.0, 0.6562, 1.0, 0.625, 1.0, 0.1875, 1.0, 0.2188, 1.0, 0.2188, 1.0, 0.1875, 1.0, 0.5938, 1.0, 0.625, 1.0, 0.625, 1.0, 0.5938, 1.0, 0.1562, 1.0, 0.1875, 1.0, 0.1875, 1.0, 0.1562, 1.0, 0.5625, 1.0, 0.5938, 1.0, 0.5938, 1.0, 0.5625, 1.0, 0.9688, 1.0, 1.0, 1.0, 1.0, 1.0, 0.9688, 1.0, 0.125, 1.0, 0.1562, 1.0, 0.1562, 1.0, 0.125, 1.0, 0.5312, 1.0, 0.5625, 1.0, 0.5625, 1.0, 0.5312, 1.0, 0.9375, 1.0, 0.9688, 1.0, 0.9688, 1.0, 0.9375, 1.0, 0.09375, 1.0, 0.125, 1.0, 0.125, 1.0, 0.09375, 1.0, 0.5, 1.0, 0.5312, 1.0, 0.5312, 1.0, 0.5, 1.0, 0.9062, 1.0, 0.9375, 1.0, 0.9375, 1.0, 0.9062, 1.0, 0.0625, 1.0, 0.09375, 1.0, 0.09375, 1.0, 0.0625, 1.0, 0.4688, 1.0, 0.5, 1.0, 0.5, 1.0, 0.4688, 1.0, 0.875, 1.0, 0.9062, 1.0, 0.9062, 1.0, 0.875, 1.0, 0.03125, 1.0, 0.0625, 1.0, 0.0625, 1.0, 0.03125, 1.0, 0.4375, 1.0, 0.4688, 1.0, 0.4688, 1.0, 0.4375, 1.0, 0.8438, 1.0, 0.875, 1.0, 0.875, 1.0, 0.8438, 1.0, 0.0, 1.0, 0.03125, 1.0, 0.03125, 1.0, 0.0, 1.0, 0.4062, 1.0, 0.4375, 1.0, 0.4375, 1.0, 0.4062, 1.0, 0.8125, 1.0, 0.8438, 1.0, 0.8438, 1.0, 0.8125, 1.0, 0.2484, 0.2418, 0.25, 0.2416, 0.2516, 0.2418, 0.2532, 0.2422, 0.2547, 0.243, 0.2559, 0.2441, 0.257, 0.2453, 0.2578, 0.2468, 0.2582, 0.2484, 0.2584, 0.25, 0.2582, 0.2516, 0.2578, 0.2532, 0.257, 0.2547, 0.2559, 0.2559, 0.2547, 0.257, 0.2532, 0.2578, 0.2516, 0.2582, 0.25, 0.2584, 0.2484, 0.2582, 0.2468, 0.2578, 0.2453, 0.257, 0.2441, 0.2559, 0.243, 0.2547, 0.2422, 0.2532, 0.2418, 0.2516, 0.2416, 0.25, 0.2418, 0.2484, 0.2422, 0.2468, 0.243, 0.2453, 0.2441, 0.2441, 0.2453, 0.243, 0.2468, 0.2422, 0.25, 0.49, 0.25, 0.49, 0.2968, 0.4854, 0.2968, 0.4854, 0.2032, 0.4854, 0.2032, 0.4854, 0.25, 0.49, 0.25, 0.49, 0.1582, 0.4717, 0.1582, 0.4717, 0.2032, 0.4854, 0.2032, 0.4854, 0.1167, 0.4496, 0.1167, 0.4496, 0.1582, 0.4717, 0.1582, 0.4717, 0.08029, 0.4197, 0.08029, 0.4197, 0.1167, 0.4496, 0.1167, 0.4496, 0.05045, 0.3833, 0.05045, 0.3833, 0.08029, 0.4197, 0.08029, 0.4197, 0.02827, 0.3418, 0.02827, 0.3418, 0.05045, 0.3833, 0.05045, 0.3833, 0.01461, 0.2968, 0.01461, 0.2968, 0.02827, 0.3418, 0.02827, 0.3418, 0.01, 0.25, 0.01, 0.25, 0.01461, 0.2968, 0.01461, 0.2968, 0.01461, 0.2032, 0.01461, 0.2032, 0.01, 0.25, 0.01, 0.25, 0.02827, 0.1582, 0.02827, 0.1582, 0.01461, 0.2032, 0.01461, 0.2032, 0.05045, 0.1167, 0.05045, 0.1167, 0.02827, 0.1582, 0.02827, 0.1582, 0.08029, 0.08029, 0.08029, 0.08029, 0.05045, 0.1167, 0.05045, 0.1167, 0.1167, 0.05045, 0.1167, 0.05045, 0.08029, 0.08029, 0.08029, 0.08029, 0.1582, 0.02827, 0.1582, 0.02827, 0.1167, 0.05045, 0.1167, 0.05045, 0.2032, 0.01461, 0.2032, 0.01461, 0.1582, 0.02827, 0.1582, 0.02827, 0.25, 0.01, 0.25, 0.01, 0.2032, 0.01461, 0.2032, 0.01461, 0.2968, 0.01461, 0.2968, 0.01461, 0.25, 0.01, 0.25, 0.01, 0.3418, 0.02827, 0.3418, 0.02827, 0.2968, 0.01461, 0.2968, 0.01461, 0.3833, 0.05045, 0.3833, 0.05045, 0.3418, 0.02827, 0.3418, 0.02827, 0.4197, 0.08029, 0.4197, 0.08029, 0.3833, 0.05045, 0.3833, 0.05045, 0.4496, 0.1167, 0.4496, 0.1167, 0.4197, 0.08029, 0.4197, 0.08029, 0.4717, 0.1582, 0.4717, 0.1582, 0.4496, 0.1167, 0.4496, 0.1167, 0.4854, 0.2032, 0.4854, 0.2032, 0.4717, 0.1582, 0.4717, 0.1582, 0.49, 0.25, 0.49, 0.25, 0.4854, 0.2032, 0.4854, 0.2032, 0.4854, 0.2968, 0.4854, 0.2968, 0.49, 0.25, 0.49, 0.25, 0.4717, 0.3418, 0.4717, 0.3418, 0.4854, 0.2968, 0.4854, 0.2968, 0.4496, 0.3833, 0.4496, 0.3833, 0.4717, 0.3418, 0.4717, 0.3418, 0.4197, 0.4197, 0.4197, 0.4197, 0.4496, 0.3833, 0.4496, 0.3833, 0.3833, 0.4496, 0.3833, 0.4496, 0.4197, 0.4197, 0.4197, 0.4197, 0.3418, 0.4717, 0.3418, 0.4717, 0.3833, 0.4496, 0.3833, 0.4496, 0.2968, 0.4854, 0.2968, 0.4854, 0.3418, 0.4717, 0.3418, 0.4717, 0.25, 0.4518, 0.2894, 0.4479, 0.2968, 0.4854, 0.25, 0.49, 0.2106, 0.4479, 0.25, 0.4518, 0.25, 0.49, 0.2032, 0.4854, 0.1728, 0.4364, 0.2106, 0.4479, 0.2032, 0.4854, 0.1582, 0.4717, 0.1379, 0.4178, 0.1728, 0.4364, 0.1582, 0.4717, 0.1167, 0.4496, 0.1073, 0.3927, 0.1379, 0.4178, 0.1167, 0.4496, 0.08029, 0.4197, 0.08223, 0.3621, 0.1073, 0.3927, 0.08029, 0.4197, 0.05045, 0.3833, 0.06358, 0.3272, 0.08223, 0.3621, 0.05045, 0.3833, 0.02827, 0.3418, 0.0521, 0.2894, 0.06358, 0.3272, 0.02827, 0.3418, 0.01461, 0.2968, 0.04822, 0.25, 0.0521, 0.2894, 0.01461, 0.2968, 0.01, 0.25, 0.0521, 0.2106, 0.04822, 0.25, 0.01, 0.25, 0.01461, 0.2032, 0.06358, 0.1728, 0.0521, 0.2106, 0.01461, 0.2032, 0.02827, 0.1582, 0.08223, 0.1379, 0.06358, 0.1728, 0.02827, 0.1582, 0.05045, 0.1167, 0.1073, 0.1073, 0.08223, 0.1379, 0.05045, 0.1167, 0.08029, 0.08029, 0.1379, 0.08223, 0.1073, 0.1073, 0.08029, 0.08029, 0.1167, 0.05045, 0.1728, 0.06358, 0.1379, 0.08223, 0.1167, 0.05045, 0.1582, 0.02827, 0.2106, 0.0521, 0.1728, 0.06358, 0.1582, 0.02827, 0.2032, 0.01461, 0.25, 0.04822, 0.2106, 0.0521, 0.2032, 0.01461, 0.25, 0.01, 0.2894, 0.0521, 0.25, 0.04822, 0.25, 0.01, 0.2968, 0.01461, 0.3272, 0.06358, 0.2894, 0.0521, 0.2968, 0.01461, 0.3418, 0.02827, 0.3621, 0.08223, 0.3272, 0.06358, 0.3418, 0.02827, 0.3833, 0.05045, 0.3927, 0.1073, 0.3621, 0.08223, 0.3833, 0.05045, 0.4197, 0.08029, 0.4178, 0.1379, 0.3927, 0.1073, 0.4197, 0.08029, 0.4496, 0.1167, 0.4364, 0.1728, 0.4178, 0.1379, 0.4496, 0.1167, 0.4717, 0.1582, 0.4479, 0.2106, 0.4364, 0.1728, 0.4717, 0.1582, 0.4854, 0.2032, 0.4518, 0.25, 0.4479, 0.2106, 0.4854, 0.2032, 0.49, 0.25, 0.4479, 0.2894, 0.4518, 0.25, 0.49, 0.25, 0.4854, 0.2968, 0.4364, 0.3272, 0.4479, 0.2894, 0.4854, 0.2968, 0.4717, 0.3418, 0.4178, 0.3621, 0.4364, 0.3272, 0.4717, 0.3418, 0.4496, 0.3833, 0.3927, 0.3927, 0.4178, 0.3621, 0.4496, 0.3833, 0.4197, 0.4197, 0.3621, 0.4178, 0.3927, 0.3927, 0.4197, 0.4197, 0.3833, 0.4496, 0.3272, 0.4364, 0.3621, 0.4178, 0.3833, 0.4496, 0.3418, 0.4717, 0.2894, 0.4479, 0.3272, 0.4364, 0.3418, 0.4717, 0.2968, 0.4854, 0.25, 0.395, 0.2783, 0.3922, 0.2894, 0.4479, 0.25, 0.4518, 0.2217, 0.3922, 0.25, 0.395, 0.25, 0.4518, 0.2106, 0.4479, 0.1945, 0.3839, 0.2217, 0.3922, 0.2106, 0.4479, 0.1728, 0.4364, 0.1695, 0.3705, 0.1945, 0.3839, 0.1728, 0.4364, 0.1379, 0.4178, 0.1475, 0.3525, 0.1695, 0.3705, 0.1379, 0.4178, 0.1073, 0.3927, 0.1295, 0.3305, 0.1475, 0.3525, 0.1073, 0.3927, 0.08223, 0.3621, 0.1161, 0.3055, 0.1295, 0.3305, 0.08223, 0.3621, 0.06358, 0.3272, 0.1078, 0.2783, 0.1161, 0.3055, 0.06358, 0.3272, 0.0521, 0.2894, 0.105, 0.25, 0.1078, 0.2783, 0.0521, 0.2894, 0.04822, 0.25, 0.1078, 0.2217, 0.105, 0.25, 0.04822, 0.25, 0.0521, 0.2106, 0.1161, 0.1945, 0.1078, 0.2217, 0.0521, 0.2106, 0.06358, 0.1728, 0.1295, 0.1695, 0.1161, 0.1945, 0.06358, 0.1728, 0.08223, 0.1379, 0.1475, 0.1475, 0.1295, 0.1695, 0.08223, 0.1379, 0.1073, 0.1073, 0.1695, 0.1295, 0.1475, 0.1475, 0.1073, 0.1073, 0.1379, 0.08223, 0.1945, 0.1161, 0.1695, 0.1295, 0.1379, 0.08223, 0.1728, 0.06358, 0.2217, 0.1078, 0.1945, 0.1161, 0.1728, 0.06358, 0.2106, 0.0521, 0.25, 0.105, 0.2217, 0.1078, 0.2106, 0.0521, 0.25, 0.04822, 0.2783, 0.1078, 0.25, 0.105, 0.25, 0.04822, 0.2894, 0.0521, 0.3055, 0.1161, 0.2783, 0.1078, 0.2894, 0.0521, 0.3272, 0.06358, 0.3305, 0.1295, 0.3055, 0.1161, 0.3272, 0.06358, 0.3621, 0.08223, 0.3525, 0.1475, 0.3305, 0.1295, 0.3621, 0.08223, 0.3927, 0.1073, 0.3705, 0.1695, 0.3525, 0.1475, 0.3927, 0.1073, 0.4178, 0.1379, 0.3839, 0.1945, 0.3705, 0.1695, 0.4178, 0.1379, 0.4364, 0.1728, 0.3922, 0.2217, 0.3839, 0.1945, 0.4364, 0.1728, 0.4479, 0.2106, 0.395, 0.25, 0.3922, 0.2217, 0.4479, 0.2106, 0.4518, 0.25, 0.3922, 0.2783, 0.395, 0.25, 0.4518, 0.25, 0.4479, 0.2894, 0.3839, 0.3055, 0.3922, 0.2783, 0.4479, 0.2894, 0.4364, 0.3272, 0.3705, 0.3305, 0.3839, 0.3055, 0.4364, 0.3272, 0.4178, 0.3621, 0.3525, 0.3525, 0.3705, 0.3305, 0.4178, 0.3621, 0.3927, 0.3927, 0.3305, 0.3705, 0.3525, 0.3525, 0.3927, 0.3927, 0.3621, 0.4178, 0.3055, 0.3839, 0.3305, 0.3705, 0.3621, 0.4178, 0.3272, 0.4364, 0.2783, 0.3922, 0.3055, 0.3839, 0.3272, 0.4364, 0.2894, 0.4479, 0.25, 0.3259, 0.2648, 0.3244, 0.2783, 0.3922, 0.25, 0.395, 0.2352, 0.3244, 0.25, 0.3259, 0.25, 0.395, 0.2217, 0.3922, 0.221, 0.3201, 0.2352, 0.3244, 0.2217, 0.3922, 0.1945, 0.3839, 0.2078, 0.3131, 0.221, 0.3201, 0.1945, 0.3839, 0.1695, 0.3705, 0.1963, 0.3037, 0.2078, 0.3131, 0.1695, 0.3705, 0.1475, 0.3525, 0.1869, 0.2922, 0.1963, 0.3037, 0.1475, 0.3525, 0.1295, 0.3305, 0.1799, 0.279, 0.1869, 0.2922, 0.1295, 0.3305, 0.1161, 0.3055, 0.1756, 0.2648, 0.1799, 0.279, 0.1161, 0.3055, 0.1078, 0.2783, 0.1741, 0.25, 0.1756, 0.2648, 0.1078, 0.2783, 0.105, 0.25, 0.1756, 0.2352, 0.1741, 0.25, 0.105, 0.25, 0.1078, 0.2217, 0.1799, 0.221, 0.1756, 0.2352, 0.1078, 0.2217, 0.1161, 0.1945, 0.1869, 0.2078, 0.1799, 0.221, 0.1161, 0.1945, 0.1295, 0.1695, 0.1963, 0.1963, 0.1869, 0.2078, 0.1295, 0.1695, 0.1475, 0.1475, 0.2078, 0.1869, 0.1963, 0.1963, 0.1475, 0.1475, 0.1695, 0.1295, 0.221, 0.1799, 0.2078, 0.1869, 0.1695, 0.1295, 0.1945, 0.1161, 0.2352, 0.1756, 0.221, 0.1799, 0.1945, 0.1161, 0.2217, 0.1078, 0.25, 0.1741, 0.2352, 0.1756, 0.2217, 0.1078, 0.25, 0.105, 0.2648, 0.1756, 0.25, 0.1741, 0.25, 0.105, 0.2783, 0.1078, 0.279, 0.1799, 0.2648, 0.1756, 0.2783, 0.1078, 0.3055, 0.1161, 0.2922, 0.1869, 0.279, 0.1799, 0.3055, 0.1161, 0.3305, 0.1295, 0.3037, 0.1963, 0.2922, 0.1869, 0.3305, 0.1295, 0.3525, 0.1475, 0.3131, 0.2078, 0.3037, 0.1963, 0.3525, 0.1475, 0.3705, 0.1695, 0.3201, 0.221, 0.3131, 0.2078, 0.3705, 0.1695, 0.3839, 0.1945, 0.3244, 0.2352, 0.3201, 0.221, 0.3839, 0.1945, 0.3922, 0.2217, 0.3259, 0.25, 0.3244, 0.2352, 0.3922, 0.2217, 0.395, 0.25, 0.3244, 0.2648, 0.3259, 0.25, 0.395, 0.25, 0.3922, 0.2783, 0.3201, 0.279, 0.3244, 0.2648, 0.3922, 0.2783, 0.3839, 0.3055, 0.3131, 0.2922, 0.3201, 0.279, 0.3839, 0.3055, 0.3705, 0.3305, 0.3037, 0.3037, 0.3131, 0.2922, 0.3705, 0.3305, 0.3525, 0.3525, 0.2922, 0.3131, 0.3037, 0.3037, 0.3525, 0.3525, 0.3305, 0.3705, 0.279, 0.3201, 0.2922, 0.3131, 0.3305, 0.3705, 0.3055, 0.3839, 0.2648, 0.3244, 0.279, 0.3201, 0.3055, 0.3839, 0.2783, 0.3922, 0.25, 0.2416, 0.2484, 0.2418, 0.2648, 0.3244, 0.25, 0.3259, 0.2516, 0.2418, 0.25, 0.2416, 0.25, 0.3259, 0.2352, 0.3244, 0.2532, 0.2422, 0.2516, 0.2418, 0.2352, 0.3244, 0.221, 0.3201, 0.2547, 0.243, 0.2532, 0.2422, 0.221, 0.3201, 0.2078, 0.3131, 0.2559, 0.2441, 0.2547, 0.243, 0.2078, 0.3131, 0.1963, 0.3037, 0.257, 0.2453, 0.2559, 0.2441, 0.1963, 0.3037, 0.1869, 0.2922, 0.2578, 0.2468, 0.257, 0.2453, 0.1869, 0.2922, 0.1799, 0.279, 0.2582, 0.2484, 0.2578, 0.2468, 0.1799, 0.279, 0.1756, 0.2648, 0.2584, 0.25, 0.2582, 0.2484, 0.1756, 0.2648, 0.1741, 0.25, 0.2582, 0.2516, 0.2584, 0.25, 0.1741, 0.25, 0.1756, 0.2352, 0.2578, 0.2532, 0.2582, 0.2516, 0.1756, 0.2352, 0.1799, 0.221, 0.257, 0.2547, 0.2578, 0.2532, 0.1799, 0.221, 0.1869, 0.2078, 0.2559, 0.2559, 0.257, 0.2547, 0.1869, 0.2078, 0.1963, 0.1963, 0.2547, 0.257, 0.2559, 0.2559, 0.1963, 0.1963, 0.2078, 0.1869, 0.2532, 0.2578, 0.2547, 0.257, 0.2078, 0.1869, 0.221, 0.1799, 0.2516, 0.2582, 0.2532, 0.2578, 0.221, 0.1799, 0.2352, 0.1756, 0.25, 0.2584, 0.2516, 0.2582, 0.2352, 0.1756, 0.25, 0.1741, 0.2484, 0.2582, 0.25, 0.2584, 0.25, 0.1741, 0.2648, 0.1756, 0.2468, 0.2578, 0.2484, 0.2582, 0.2648, 0.1756, 0.279, 0.1799, 0.2453, 0.257, 0.2468, 0.2578, 0.279, 0.1799, 0.2922, 0.1869, 0.2441, 0.2559, 0.2453, 0.257, 0.2922, 0.1869, 0.3037, 0.1963, 0.243, 0.2547, 0.2441, 0.2559, 0.3037, 0.1963, 0.3131, 0.2078, 0.2422, 0.2532, 0.243, 0.2547, 0.3131, 0.2078, 0.3201, 0.221, 0.2418, 0.2516, 0.2422, 0.2532, 0.3201, 0.221, 0.3244, 0.2352, 0.2416, 0.25, 0.2418, 0.2516, 0.3244, 0.2352, 0.3259, 0.25, 0.2418, 0.2484, 0.2416, 0.25, 0.3259, 0.25, 0.3244, 0.2648, 0.2422, 0.2468, 0.2418, 0.2484, 0.3244, 0.2648, 0.3201, 0.279, 0.243, 0.2453, 0.2422, 0.2468, 0.3201, 0.279, 0.3131, 0.2922, 0.2441, 0.2441, 0.243, 0.2453, 0.3131, 0.2922, 0.3037, 0.3037, 0.2453, 0.243, 0.2441, 0.2441, 0.3037, 0.3037, 0.2922, 0.3131, 0.2468, 0.2422, 0.2453, 0.243, 0.2922, 0.3131, 0.279, 0.3201, 0.2484, 0.2418, 0.2468, 0.2422, 0.279, 0.3201, 0.2648, 0.3244, 0.4062, 1.0, 0.375, 1.0, 0.375, 1.0, 0.4062, 1.0, 0.8125, 1.0, 0.7812, 1.0, 0.7813, 1.0, 0.8125, 1.0, 0.375, 1.0, 0.3438, 1.0, 0.3438, 1.0, 0.375, 1.0, 0.7812, 1.0, 0.75, 1.0, 0.75, 1.0, 0.7813, 1.0, 0.3438, 1.0, 0.3125, 1.0, 0.3125, 1.0, 0.3438, 1.0, 0.75, 1.0, 0.7188, 1.0, 0.7187, 1.0, 0.75, 1.0, 0.3125, 1.0, 0.2812, 1.0, 0.2812, 1.0, 0.3125, 1.0, 0.7188, 1.0, 0.6875, 1.0, 0.6875, 1.0, 0.7187, 1.0, 0.2812, 1.0, 0.25, 1.0, 0.25, 1.0, 0.2812, 1.0, 0.6875, 1.0, 0.6562, 1.0, 0.6562, 1.0, 0.6875, 1.0, 0.25, 1.0, 0.2188, 1.0, 0.2188, 1.0, 0.25, 1.0, 0.6562, 1.0, 0.625, 1.0, 0.625, 1.0, 0.6562, 1.0, 0.2188, 1.0, 0.1875, 1.0, 0.1875, 1.0, 0.2188, 1.0, 0.625, 1.0, 0.5938, 1.0, 0.5938, 1.0, 0.625, 1.0, 0.1875, 1.0, 0.1562, 1.0, 0.1562, 1.0, 0.1875, 1.0, 0.5938, 1.0, 0.5625, 1.0, 0.5625, 1.0, 0.5938, 1.0, 1.0, 1.0, 0.9688, 1.0, 0.9688, 1.0, 1.0, 1.0, 0.1562, 1.0, 0.125, 1.0, 0.125, 1.0, 0.1562, 1.0, 0.5625, 1.0, 0.5312, 1.0, 0.5312, 1.0, 0.5625, 1.0, 0.9688, 1.0, 0.9375, 1.0, 0.9375, 1.0, 0.9688, 1.0, 0.125, 1.0, 0.09375, 1.0, 0.09375, 1.0, 0.125, 1.0, 0.5312, 1.0, 0.5, 1.0, 0.5, 1.0, 0.5312, 1.0, 0.9375, 1.0, 0.9062, 1.0, 0.9062, 1.0, 0.9375, 1.0, 0.09375, 1.0, 0.0625, 1.0, 0.0625, 1.0, 0.09375, 1.0, 0.5, 1.0, 0.4688, 1.0, 0.4688, 1.0, 0.5, 1.0, 0.9062, 1.0, 0.875, 1.0, 0.875, 1.0, 0.9062, 1.0, 0.0625, 1.0, 0.03125, 1.0, 0.03125, 1.0, 0.0625, 1.0, 0.4688, 1.0, 0.4375, 1.0, 0.4375, 1.0, 0.4688, 1.0, 0.875, 1.0, 0.8438, 1.0, 0.8438, 1.0, 0.875, 1.0, 0.03125, 1.0, 0.0, 1.0, 0.0, 1.0, 0.03125, 1.0, 0.4375, 1.0, 0.4062, 1.0, 0.4062, 1.0, 0.4375, 1.0, 0.8438, 1.0, 0.8125, 1.0, 0.8125, 1.0, 0.8438, 1.0, 0.4062, 1.0, 0.375, 1.0, 0.375, 1.0, 0.4062, 1.0, 0.8125, 1.0, 0.7813, 1.0, 0.7813, 1.0, 0.8125, 1.0, 0.375, 1.0, 0.3438, 1.0, 0.3438, 1.0, 0.375, 1.0, 0.7813, 1.0, 0.75, 1.0, 0.75, 1.0, 0.7813, 1.0, 0.3438, 1.0, 0.3125, 1.0, 0.3125, 1.0, 0.3438, 1.0, 0.75, 1.0, 0.7187, 1.0, 0.7188, 1.0, 0.75, 1.0, 0.3125, 1.0, 0.2812, 1.0, 0.2812, 1.0, 0.3125, 1.0, 0.7187, 1.0, 0.6875, 1.0, 0.6875, 1.0, 0.7188, 1.0, 0.2812, 1.0, 0.25, 1.0, 0.25, 1.0, 0.2812, 1.0, 0.6875, 1.0, 0.6562, 1.0, 0.6562, 1.0, 0.6875, 1.0, 0.25, 1.0, 0.2188, 1.0, 0.2188, 1.0, 0.25, 1.0, 0.6562, 1.0, 0.625, 1.0, 0.625, 1.0, 0.6562, 1.0, 0.2188, 1.0, 0.1875, 1.0, 0.1875, 1.0, 0.2188, 1.0, 0.625, 1.0, 0.5938, 1.0, 0.5938, 1.0, 0.625, 1.0, 0.1875, 1.0, 0.1562, 1.0, 0.1562, 1.0, 0.1875, 1.0, 0.5938, 1.0, 0.5625, 1.0, 0.5625, 1.0, 0.5938, 1.0, 0.03125, 1.0, 0.0, 1.0, 0.0, 1.0, 0.03125, 1.0, 0.1562, 1.0, 0.125, 1.0, 0.125, 1.0, 0.1562, 1.0, 0.5625, 1.0, 0.5312, 1.0, 0.5312, 1.0, 0.5625, 1.0, 0.9688, 1.0, 0.9375, 1.0, 0.9375, 1.0, 0.9688, 1.0, 0.125, 1.0, 0.09375, 1.0, 0.09375, 1.0, 0.125, 1.0, 0.5312, 1.0, 0.5, 1.0, 0.5, 1.0, 0.5312, 1.0, 0.9375, 1.0, 0.9062, 1.0, 0.9062, 1.0, 0.9375, 1.0, 0.09375, 1.0, 0.0625, 1.0, 0.0625, 1.0, 0.09375, 1.0, 0.5, 1.0, 0.4688, 1.0, 0.4688, 1.0, 0.5, 1.0, 0.9062, 1.0, 0.875, 1.0, 0.875, 1.0, 0.9062, 1.0, 0.0625, 1.0, 0.03125, 1.0, 0.03125, 1.0, 0.0625, 1.0, 0.4688, 1.0, 0.4375, 1.0, 0.4375, 1.0, 0.4688, 1.0, 0.875, 1.0, 0.8438, 1.0, 0.8438, 1.0, 0.875, 1.0, 0.9688, 1.0, 0.9688, 1.0, 0.9688, 1.0, 0.9688, 1.0, 0.4375, 1.0, 0.4062, 1.0, 0.4062, 1.0, 0.4375, 1.0, 0.8438, 1.0, 0.8125, 1.0, 0.8125, 1.0, 0.8438, 1.0, 0.9688, 1.0, 0.9688, 1.0, 0.9688, 1.0, 0.9688, 1.0, 0.9688, 1.0, 1.0, 1.0, 1.0, 1.0, 0.9688, 1.0, 0.0, 1.0, 0.03125, 1.0, 0.03125, 1.0, 0.0, 1.0, 1.0, 1.0, 0.9688, 1.0, 0.9688, 1.0, 1.0, 1.0, 0.9688, 1.0, 1.0, 1.0, 1.0, 1.0, 0.9688, 1.0, 0.03125, 1.0, 0.03125, 1.0, 0.03125, 1.0, 0.03125, 1.0, 1.0, 1.0, 0.9688, 1.0, 0.9688, 1.0, 1.0, 1.0, 0.03125, 1.0, 0.0, 1.0, 0.0, 1.0, 0.03125, 1.0, 1.0, 1.0, 0.9688, 1.0, 0.9688, 1.0, 1.0, 1.0, 0.0, 1.0, 0.03125, 1.0, 0.03125, 1.0, 0.0, 1.0, 0.03125, 1.0, 0.03125, 1.0, 0.03125, 1.0, 0.03125, 1.0, 0.03125, 1.0, 0.0, 1.0, 0.0, 1.0, 0.03125, 1.0])
me_cylinder.materials.append(None)
me_cylinder.materials.append(None)
me_cylinder.materials.append(None)
me_cylinder.materials.append(None)
me_cylinder.materials.append(None)
me_cylinder.use_remesh_fix_poles = True
me_cylinder.use_remesh_preserve_attributes = False
me_cylinder.use_mirror_vertex_groups = False
me_cylinder.update()

# ---- objects
ob_light = bpy.data.objects.new('Light', light_light)
ob_camera = bpy.data.objects.new('Camera', cam_camera)
ob_cylinder = bpy.data.objects.new('Cylinder', me_cylinder)

# ---- transforms, parenting, visibility, modifiers, constraints
ob_light.location = (4.076, 1.005, 5.904)
ob_light.rotation_euler = (0.6503, 0.05522, 1.866)
ob_light.lock_rotations_4d = False
ob_light.empty_display_type = 'ARROWS'
ob_light.color = (0.0, 0.0, 0.0, 0.0)
ob_light.lineart.crease_threshold = 0.0
ob_camera.location = (7.359, -6.926, 4.958)
ob_camera.rotation_euler = (1.109, 0.0, 0.8149)
ob_camera.lock_rotations_4d = False
ob_camera.empty_display_type = 'ARROWS'
ob_camera.color = (0.0, 0.0, 0.0, 0.0)
ob_camera.display_type = 'WIRE'
ob_camera.lineart.crease_threshold = 0.0
ob_cylinder.location = (0.0, 0.0, 0.0)
ob_cylinder.scale = (0.6122, 0.5827, 0.7985)
ob_cylinder.lineart.crease_threshold = 0.0
ob_cylinder.material_slots[0].link = 'OBJECT'; ob_cylinder.material_slots[0].material = mat_material_002
ob_cylinder.material_slots[1].link = 'OBJECT'; ob_cylinder.material_slots[1].material = mat_material_003
ob_cylinder.material_slots[2].link = 'OBJECT'; ob_cylinder.material_slots[2].material = mat_material_004
ob_cylinder.material_slots[3].link = 'OBJECT'; ob_cylinder.material_slots[3].material = mat_material_005
ob_cylinder.material_slots[4].link = 'OBJECT'; ob_cylinder.material_slots[4].material = mat_material_006
_vg = ob_cylinder.vertex_groups.new(name='Group')
_vg = ob_cylinder.vertex_groups.new(name='Bois 1')
_vg = ob_cylinder.vertex_groups.new(name='Bois 2')
_vg = ob_cylinder.vertex_groups.new(name='Bois 3')
_vg = ob_cylinder.vertex_groups.new(name='Bois 4')

# ---- collection membership
col_collection.objects.link(ob_light)
col_collection.objects.link(ob_camera)
col_collection.objects.link(ob_cylinder)

# ---- scene / render settings (as saved in the file)
scene.camera = ob_camera
scene.frame_start = 1; scene.frame_end = 250; scene.frame_set(1)
scene.render.engine = 'BLENDER_EEVEE_NEXT'
scene.cycles.use_denoising = False
scene.cycles.samples = 128
scene.cycles.sampling_pattern = 'TABULATED_SOBOL'
scene.cycles.use_adaptive_sampling = False
scene.cycles.use_light_tree = False
scene.view_settings.view_transform = 'Filmic'
bpy.context.view_layer.update()
